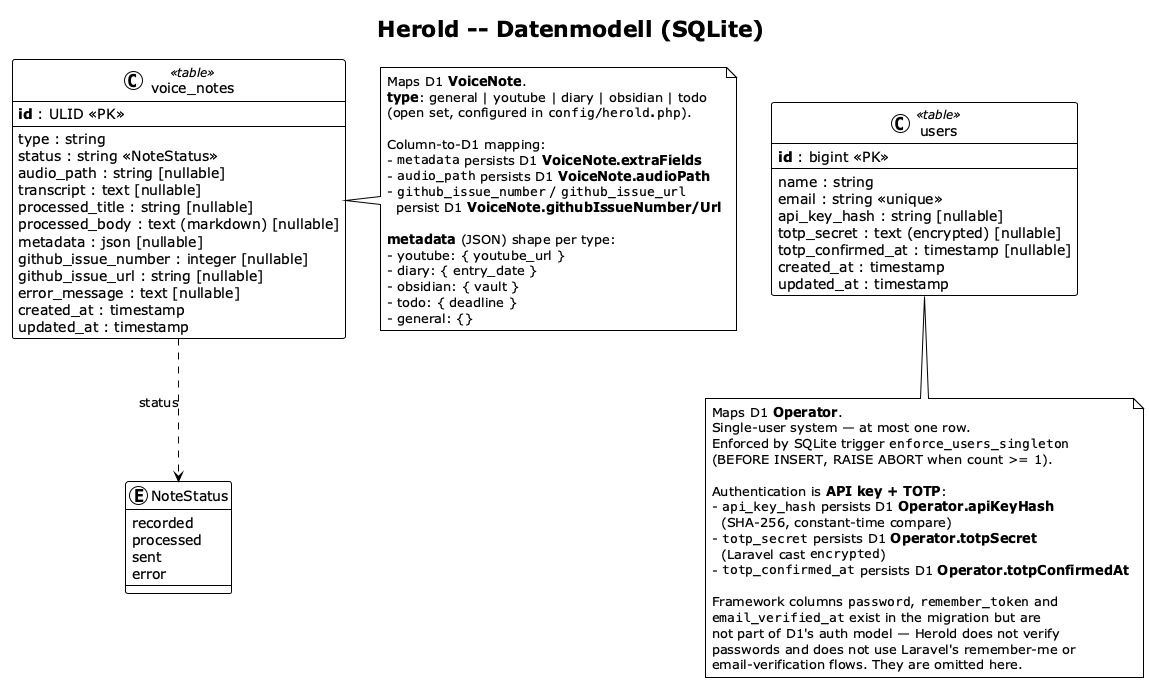

The diagram above was rendered by PlantUML. Its source (embedded in the PNG):
@startuml datamodel
!theme plain
skinparam linetype ortho
skinparam classAttributeIconSize 0

title Herold -- Datenmodell (SQLite)

' Strict subset of the D1 Persistent region (see d1-information-model)
' mapped to concrete SQLite columns. Framework tables
' (sessions, password_reset_tokens, cache*, jobs*) and framework-only
' columns (remember_token, email_verified_at) are intentionally not
' shown — they are Laravel scaffolding, not part of the domain model.

enum NoteStatus {
  recorded
  processed
  sent
  error
}

class voice_notes <<table>> {
  **id** : ULID <<PK>>
  --
  type : string
  status : string <<NoteStatus>>
  audio_path : string [nullable]
  transcript : text [nullable]
  processed_title : string [nullable]
  processed_body : text (markdown) [nullable]
  metadata : json [nullable]
  github_issue_number : integer [nullable]
  github_issue_url : string [nullable]
  error_message : text [nullable]
  created_at : timestamp
  updated_at : timestamp
}

class users <<table>> {
  **id** : bigint <<PK>>
  --
  name : string
  email : string <<unique>>
  api_key_hash : string [nullable]
  totp_secret : text (encrypted) [nullable]
  totp_confirmed_at : timestamp [nullable]
  created_at : timestamp
  updated_at : timestamp
}

' -- Relationships --

voice_notes ..> NoteStatus : status

note right of voice_notes
  Maps D1 **VoiceNote**.
  **type**: general | youtube | diary | obsidian | todo
  (open set, configured in ""config/herold.php"").

  Column-to-D1 mapping:
  - ""metadata"" persists D1 **VoiceNote.extraFields**
  - ""audio_path"" persists D1 **VoiceNote.audioPath**
  - ""github_issue_number"" / ""github_issue_url""
    persist D1 **VoiceNote.githubIssueNumber/Url**

  **metadata** (JSON) shape per type:
  - youtube: { youtube_url }
  - diary: { entry_date }
  - obsidian: { vault }
  - todo: { deadline }
  - general: {}
end note

note bottom of users
  Maps D1 **Operator**.
  Single-user system — at most one row.
  Enforced by SQLite trigger ""enforce_users_singleton""
  (BEFORE INSERT, RAISE ABORT when count >= 1).

  Authentication is **API key + TOTP**:
  - ""api_key_hash"" persists D1 **Operator.apiKeyHash**
    (SHA-256, constant-time compare)
  - ""totp_secret"" persists D1 **Operator.totpSecret**
    (Laravel cast ""encrypted"")
  - ""totp_confirmed_at"" persists D1 **Operator.totpConfirmedAt**

  Framework columns ""password"", ""remember_token"" and
  ""email_verified_at"" exist in the migration but are
  not part of D1's auth model — Herold does not verify
  passwords and does not use Laravel's remember-me or
  email-verification flows. They are omitted here.
end note

@enduml